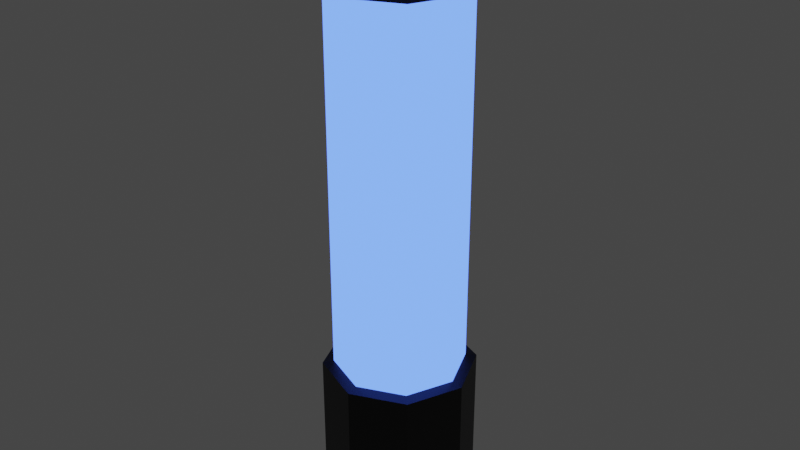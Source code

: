 # Source: Torch.blend  (saved by Blender 2.91.10; exported with 4.5.12 LTS)
import bpy
from mathutils import Matrix  # noqa: F401  (used for matrix-valued properties, if any)

bpy.ops.wm.read_factory_settings(use_empty=True)
scene = bpy.context.scene
scene.name = 'Scene'

# ---- collections
col_collection = bpy.data.collections.new('Collection'); scene.collection.children.link(col_collection)

# ---- materials (node trees are filled in below, after node groups)
mat_base = bpy.data.materials.new('Base')
mat_base.use_transparent_shadow = False
mat_blue_emission = bpy.data.materials.new('Blue Emission')
mat_blue_emission.use_transparent_shadow = False

# ---- material node trees
mat_base.use_nodes = True; mat_base.node_tree.nodes.clear()
_N = mat_base.node_tree.nodes; _L = mat_base.node_tree.links
n0 = _N.new('ShaderNodeBsdfPrincipled'); n0.name = 'Principled BSDF'; n0.location = (10, 300)
n0.distribution = 'GGX'
n0.subsurface_method = 'BURLEY'
n0.inputs[0].default_value = (0.0, 0.0, 0.0, 1.0)
n0.inputs[3].default_value = 1.45
n0.inputs[27].default_value = (0.0, 0.0, 0.0, 1.0)
n0.inputs[28].default_value = 1.0
n1 = _N.new('ShaderNodeOutputMaterial'); n1.name = 'Material Output'; n1.location = (300, 300)
_L.new(n0.outputs[0], n1.inputs[0])
n1.is_active_output = True
mat_blue_emission.use_nodes = True; mat_blue_emission.node_tree.nodes.clear()
_N = mat_blue_emission.node_tree.nodes; _L = mat_blue_emission.node_tree.links
n0 = _N.new('ShaderNodeOutputMaterial'); n0.name = 'Material Output'; n0.location = (300, 300)
n1 = _N.new('ShaderNodeEmission'); n1.name = 'Emission'; n1.location = (10, 300)
n1.inputs[0].default_value = (0.07889, 0.1758, 1.0, 1.0)
n1.inputs[1].default_value = 3.1
_L.new(n1.outputs[0], n0.inputs[0])
n0.is_active_output = True

# ---- world
world_world = bpy.data.worlds.new('World'); scene.world = world_world
world_world.use_nodes = True; world_world.node_tree.nodes.clear()
_N = world_world.node_tree.nodes; _L = world_world.node_tree.links
n0 = _N.new('ShaderNodeOutputWorld'); n0.name = 'World Output'; n0.location = (300, 300)
n1 = _N.new('ShaderNodeBackground'); n1.name = 'Background'; n1.location = (10, 300)
n1.inputs[0].default_value = (0.05088, 0.05088, 0.05088, 1.0)
_L.new(n1.outputs[0], n0.inputs[0])
n0.is_active_output = True
world_world.color = (0.05088, 0.05088, 0.05088)
world_world.use_sun_shadow = False
world_world.sun_shadow_jitter_overblur = 0.0

# ---- meshes
me_cylinder = bpy.data.meshes.new('Cylinder')
me_cylinder.from_pydata([(-0.2937, 1.101, -0.04944), (-0.2937, 1.101, 1.951), (0.4134, 0.8079, -0.04944), (0.4134, 0.8079, 1.951), (0.7063, 0.1008, -0.04944), (0.7063, 0.1008, 1.951), (0.4134, -0.6063, -0.04944), (0.4134, -0.6063, 1.951), (-0.2937, -0.8992, -0.04944), (-0.2937, -0.8992, 1.951), (-1.001, -0.6063, -0.04944), (-1.001, -0.6063, 1.951), (-1.294, 0.1008, -0.04944), (-1.294, 0.1008, 1.951), (-1.001, 0.8079, -0.04944), (-1.001, 0.8079, 1.951), (-0.2937, 1.101, 0.4506), (0.4134, 0.8079, 0.4506), (0.7063, 0.1008, 0.4506), (0.4134, -0.6063, 0.4506), (-0.2937, -0.8992, 0.4506), (-1.001, -0.6063, 0.4506), (-1.294, 0.1008, 0.4506), (-1.001, 0.8079, 0.4506), (0.4134, 0.8079, 1.951), (-0.2937, 1.101, 1.951), (-0.2937, 1.101, 0.4506), (0.7063, 0.1008, 1.951), (0.4134, -0.6063, 1.951), (-0.2937, -0.8992, 1.951), (-1.001, -0.6063, 1.951), (-1.294, 0.1008, 1.951), (-1.001, 0.8079, 1.951), (0.4134, 0.8079, 0.4506), (0.7063, 0.1008, 0.4506), (0.4134, -0.6063, 0.4506), (-0.2937, -0.8992, 0.4506), (-1.001, -0.6063, 0.4506), (-1.294, 0.1008, 0.4506), (-1.001, 0.8079, 0.4506), (0.3119, 0.7064, 1.843), (-0.2937, 0.9573, 1.843), (-0.2937, 0.9573, 0.4588), (0.5627, 0.1008, 1.843), (0.3119, -0.5048, 1.843), (-0.2937, -0.7556, 1.843), (-0.8993, -0.5048, 1.843), (-1.15, 0.1008, 1.843), (-0.8993, 0.7064, 1.843), (0.3119, 0.7064, 0.4588), (0.5627, 0.1008, 0.4588), (0.3119, -0.5048, 0.4588), (-0.2937, -0.7556, 0.4588), (-0.8993, -0.5048, 0.4588), (-1.15, 0.1008, 0.4588), (-0.8993, 0.7064, 0.4588), (0.4134, 0.8079, 2.051), (-0.2937, 1.101, 2.051), (0.7063, 0.1008, 2.051), (0.4134, -0.6063, 2.051), (-0.2937, -0.8992, 2.051), (-1.001, -0.6063, 2.051), (-1.294, 0.1008, 2.051), (-1.001, 0.8079, 2.051), (0.6415, 1.036, 1.951), (-0.2937, 1.423, 1.951), (1.029, 0.1008, 1.951), (0.6415, -0.8344, 1.951), (-0.2937, -1.222, 1.951), (-1.229, -0.8344, 1.951), (-1.616, 0.1008, 1.951), (-1.229, 1.036, 1.951), (0.6415, 1.036, 2.051), (-0.2937, 1.423, 2.051), (1.029, 0.1008, 2.051), (0.6415, -0.8344, 2.051), (-0.2937, -1.222, 2.051), (-1.229, -0.8344, 2.051), (-1.616, 0.1008, 2.051), (-1.229, 1.036, 2.051)], [], [(16, 23, 39, 26), (11, 13, 31, 30), (17, 16, 26, 33), (1, 3, 24, 25), (18, 17, 33, 34), (15, 1, 25, 32), (58, 59, 75, 74), (5, 7, 28, 27), (19, 18, 34, 35), (0, 2, 4, 6, 8, 10, 12, 14), (14, 23, 16, 0), (12, 22, 23, 14), (10, 21, 22, 12), (8, 20, 21, 10), (6, 19, 20, 8), (4, 18, 19, 6), (2, 17, 18, 4), (0, 16, 17, 2), (32, 25, 41, 48), (25, 24, 40, 41), (34, 33, 49, 50), (31, 32, 48, 47), (35, 34, 50, 51), (30, 31, 47, 46), (36, 35, 51, 52), (29, 30, 46, 45), (23, 22, 38, 39), (7, 9, 29, 28), (22, 21, 37, 38), (3, 5, 27, 24), (13, 15, 32, 31), (21, 20, 36, 37), (20, 19, 35, 36), (9, 11, 30, 29), (42, 41, 40, 49), (49, 40, 43, 50), (50, 43, 44, 51), (51, 44, 45, 52), (52, 45, 46, 53), (53, 46, 47, 54), (54, 47, 48, 55), (55, 48, 41, 42), (33, 26, 42, 49), (26, 39, 55, 42), (24, 27, 43, 40), (39, 38, 54, 55), (27, 28, 44, 43), (38, 37, 53, 54), (28, 29, 45, 44), (37, 36, 52, 53), (56, 57, 63, 62, 61, 60, 59, 58), (13, 11, 69, 70), (56, 58, 74, 72), (3, 1, 65, 64), (1, 15, 71, 65), (7, 5, 66, 67), (57, 56, 72, 73), (63, 57, 73, 79), (65, 71, 79, 73), (64, 65, 73, 72), (67, 66, 74, 75), (70, 69, 77, 78), (68, 67, 75, 76), (71, 70, 78, 79), (66, 64, 72, 74), (69, 68, 76, 77), (59, 60, 76, 75), (9, 7, 67, 68), (60, 61, 77, 76), (5, 3, 64, 66), (15, 13, 70, 71), (61, 62, 78, 77), (62, 63, 79, 78), (11, 9, 68, 69)])
me_cylinder.polygons.foreach_set('material_index', [0, 0, 0, 0, 0, 0, 0, 0, 0, 0, 0, 0, 0, 0, 0, 0, 0, 0, 0, 0, 0, 0, 0, 0, 0, 0, 0, 0, 0, 0, 0, 0, 0, 0, 1, 1, 1, 1, 1, 1, 1, 1, 0, 0, 0, 0, 0, 0, 0, 0, 0, 0, 0, 0, 0, 0, 0, 0, 0, 0, 0, 0, 0, 0, 0, 0, 0, 0, 0, 0, 0, 0, 0, 0])
_uv = me_cylinder.uv_layers.new(name='UVMap')
_uv.uv.foreach_set('vector', [0.0, 0.625, 0.125, 0.625, 0.125, 0.625, 0.0, 0.625, 0.08029, 0.08029, 0.01, 0.25, 0.01, 0.25, 0.08029, 0.08029, 0.875, 0.625, 1.0, 0.625, 1.0, 0.625, 0.875, 0.625, 0.25, 0.49, 0.4197, 0.4197, 0.4197, 0.4197, 0.25, 0.49, 0.75, 0.625, 0.875, 0.625, 0.875, 0.625, 0.75, 0.625, 0.08029, 0.4197, 0.25, 0.49, 0.25, 0.49, 0.08029, 0.4197, 0.49, 0.25, 0.4197, 0.08029, 0.4197, 0.08029, 0.49, 0.25, 0.49, 0.25, 0.4197, 0.08029, 0.4197, 0.08029, 0.49, 0.25, 0.625, 0.625, 0.75, 0.625, 0.75, 0.625, 0.625, 0.625, 0.75, 0.49, 0.9197, 0.4197, 0.99, 0.25, 0.9197, 0.08029, 0.75, 0.01, 0.5803, 0.08029, 0.51, 0.25, 0.5803, 0.4197, 0.125, 0.5, 0.125, 0.625, 0.0, 0.625, 0.0, 0.5, 0.25, 0.5, 0.25, 0.625, 0.125, 0.625, 0.125, 0.5, 0.375, 0.5, 0.375, 0.625, 0.25, 0.625, 0.25, 0.5, 0.5, 0.5, 0.5, 0.625, 0.375, 0.625, 0.375, 0.5, 0.625, 0.5, 0.625, 0.625, 0.5, 0.625, 0.5, 0.5, 0.75, 0.5, 0.75, 0.625, 0.625, 0.625, 0.625, 0.5, 0.875, 0.5, 0.875, 0.625, 0.75, 0.625, 0.75, 0.5, 1.0, 0.5, 1.0, 0.625, 0.875, 0.625, 0.875, 0.5, 0.08029, 0.4197, 0.25, 0.49, 0.25, 0.49, 0.08029, 0.4197, 0.25, 0.49, 0.4197, 0.4197, 0.4197, 0.4197, 0.25, 0.49, 0.75, 0.625, 0.875, 0.625, 0.875, 0.625, 0.75, 0.625, 0.01, 0.25, 0.08029, 0.4197, 0.08029, 0.4197, 0.01, 0.25, 0.625, 0.625, 0.75, 0.625, 0.75, 0.625, 0.625, 0.625, 0.08029, 0.08029, 0.01, 0.25, 0.01, 0.25, 0.08029, 0.08029, 0.5, 0.625, 0.625, 0.625, 0.625, 0.625, 0.5, 0.625, 0.25, 0.01, 0.08029, 0.08029, 0.08029, 0.08029, 0.25, 0.01, 0.125, 0.625, 0.25, 0.625, 0.25, 0.625, 0.125, 0.625, 0.4197, 0.08029, 0.25, 0.01, 0.25, 0.01, 0.4197, 0.08029, 0.25, 0.625, 0.375, 0.625, 0.375, 0.625, 0.25, 0.625, 0.4197, 0.4197, 0.49, 0.25, 0.49, 0.25, 0.4197, 0.4197, 0.01, 0.25, 0.08029, 0.4197, 0.08029, 0.4197, 0.01, 0.25, 0.375, 0.625, 0.5, 0.625, 0.5, 0.625, 0.375, 0.625, 0.5, 0.625, 0.625, 0.625, 0.625, 0.625, 0.5, 0.625, 0.25, 0.01, 0.08029, 0.08029, 0.08029, 0.08029, 0.25, 0.01, 1.0, 0.625, 1.0, 1.0, 0.875, 1.0, 0.875, 0.625, 0.875, 0.625, 0.875, 1.0, 0.75, 1.0, 0.75, 0.625, 0.75, 0.625, 0.75, 1.0, 0.625, 1.0, 0.625, 0.625, 0.625, 0.625, 0.625, 1.0, 0.5, 1.0, 0.5, 0.625, 0.5, 0.625, 0.5, 1.0, 0.375, 1.0, 0.375, 0.625, 0.375, 0.625, 0.375, 1.0, 0.25, 1.0, 0.25, 0.625, 0.25, 0.625, 0.25, 1.0, 0.125, 1.0, 0.125, 0.625, 0.125, 0.625, 0.125, 1.0, 0.0, 1.0, 0.0, 0.625, 0.875, 0.625, 1.0, 0.625, 1.0, 0.625, 0.875, 0.625, 0.0, 0.625, 0.125, 0.625, 0.125, 0.625, 0.0, 0.625, 0.4197, 0.4197, 0.49, 0.25, 0.49, 0.25, 0.4197, 0.4197, 0.125, 0.625, 0.25, 0.625, 0.25, 0.625, 0.125, 0.625, 0.49, 0.25, 0.4197, 0.08029, 0.4197, 0.08029, 0.49, 0.25, 0.25, 0.625, 0.375, 0.625, 0.375, 0.625, 0.25, 0.625, 0.4197, 0.08029, 0.25, 0.01, 0.25, 0.01, 0.4197, 0.08029, 0.375, 0.625, 0.5, 0.625, 0.5, 0.625, 0.375, 0.625, 0.4197, 0.4197, 0.25, 0.49, 0.08029, 0.4197, 0.01, 0.25, 0.08029, 0.08029, 0.25, 0.01, 0.4197, 0.08029, 0.49, 0.25, 0.01, 0.25, 0.08029, 0.08029, 0.08029, 0.08029, 0.01, 0.25, 0.4197, 0.4197, 0.49, 0.25, 0.49, 0.25, 0.4197, 0.4197, 0.4197, 0.4197, 0.25, 0.49, 0.25, 0.49, 0.4197, 0.4197, 0.25, 0.49, 0.08029, 0.4197, 0.08029, 0.4197, 0.25, 0.49, 0.4197, 0.08029, 0.49, 0.25, 0.49, 0.25, 0.4197, 0.08029, 0.25, 0.49, 0.4197, 0.4197, 0.4197, 0.4197, 0.25, 0.49, 0.08029, 0.4197, 0.25, 0.49, 0.25, 0.49, 0.08029, 0.4197, 0.25, 0.49, 0.08029, 0.4197, 0.08029, 0.4197, 0.25, 0.49, 0.4197, 0.4197, 0.25, 0.49, 0.25, 0.49, 0.4197, 0.4197, 0.4197, 0.08029, 0.49, 0.25, 0.49, 0.25, 0.4197, 0.08029, 0.01, 0.25, 0.08029, 0.08029, 0.08029, 0.08029, 0.01, 0.25, 0.25, 0.01, 0.4197, 0.08029, 0.4197, 0.08029, 0.25, 0.01, 0.08029, 0.4197, 0.01, 0.25, 0.01, 0.25, 0.08029, 0.4197, 0.49, 0.25, 0.4197, 0.4197, 0.4197, 0.4197, 0.49, 0.25, 0.08029, 0.08029, 0.25, 0.01, 0.25, 0.01, 0.08029, 0.08029, 0.4197, 0.08029, 0.25, 0.01, 0.25, 0.01, 0.4197, 0.08029, 0.25, 0.01, 0.4197, 0.08029, 0.4197, 0.08029, 0.25, 0.01, 0.25, 0.01, 0.08029, 0.08029, 0.08029, 0.08029, 0.25, 0.01, 0.49, 0.25, 0.4197, 0.4197, 0.4197, 0.4197, 0.49, 0.25, 0.08029, 0.4197, 0.01, 0.25, 0.01, 0.25, 0.08029, 0.4197, 0.08029, 0.08029, 0.01, 0.25, 0.01, 0.25, 0.08029, 0.08029, 0.01, 0.25, 0.08029, 0.4197, 0.08029, 0.4197, 0.01, 0.25, 0.08029, 0.08029, 0.25, 0.01, 0.25, 0.01, 0.08029, 0.08029])
me_cylinder.materials.append(mat_base)
me_cylinder.materials.append(mat_blue_emission)
me_cylinder.use_remesh_fix_poles = True
me_cylinder.use_remesh_preserve_attributes = False
me_cylinder.use_mirror_vertex_groups = False
me_cylinder.update()

# ---- objects
ob_cylinder = bpy.data.objects.new('Cylinder', me_cylinder)

# ---- transforms, parenting, visibility, modifiers, constraints
ob_cylinder.location = (0.0, 0.0, 0.0)
ob_cylinder.scale = (0.2827, 0.2827, 1.0)
ob_cylinder.lineart.crease_threshold = 0.0

# ---- collection membership
col_collection.objects.link(ob_cylinder)

# ---- scene / render settings (as saved in the file)
scene.frame_start = 1; scene.frame_end = 250; scene.frame_set(1)
scene.render.engine = 'BLENDER_EEVEE_NEXT'
scene.cycles.use_denoising = False
scene.cycles.samples = 128
scene.cycles.sampling_pattern = 'TABULATED_SOBOL'
scene.cycles.use_adaptive_sampling = False
scene.cycles.use_light_tree = False
scene.view_settings.view_transform = 'Filmic'
bpy.context.view_layer.update()

# ---- added for rendering (the .blend has no active camera): camera
cam_auto = bpy.data.cameras.new('AutoCamera')
cam_auto.lens = 50.0
cam_auto.sensor_width = 36.0
cam_auto.clip_end = 1000.0
ob_auto_camera = bpy.data.objects.new('AutoCamera', cam_auto)
scene.collection.objects.link(ob_auto_camera)
ob_auto_camera.location = (2.09242, -2.58204, 2.74092)
ob_auto_camera.rotation_euler = (1.09748, -7.21219e-08, 0.694738)
scene.camera = ob_auto_camera
bpy.context.view_layer.update()
